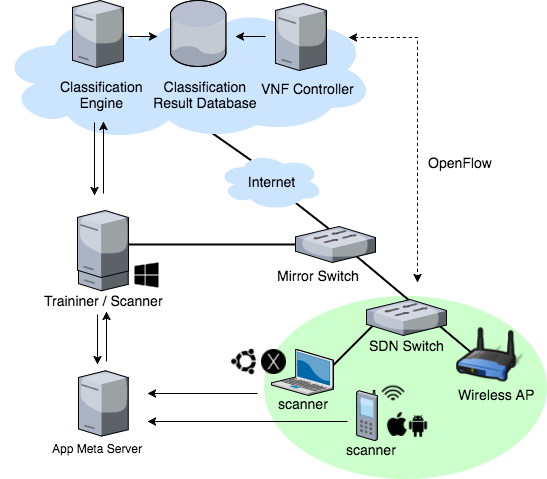

The diagram above was exported from draw.io. Its source (the exported page's mxGraphModel, read from the mxfile embedded in the PNG):
<mxGraphModel dx="1058" dy="524" grid="1" gridSize="10" guides="1" tooltips="1" connect="1" arrows="1" fold="1" page="1" pageScale="1" pageWidth="826" pageHeight="1169" background="#ffffff" math="0" shadow="0">
  <root>
    <mxCell id="0" />
    <mxCell id="1" parent="0" />
    <mxCell id="82" value="" style="line;strokeWidth=2;direction=north;html=1;shadow=0;fillColor=#CCFFCC;rotation=90;" parent="1" vertex="1">
      <mxGeometry x="344" y="234" width="16" height="176" as="geometry" />
    </mxCell>
    <mxCell id="65" value="" style="line;strokeWidth=2;direction=north;html=1;shadow=0;fillColor=#CCFFCC;rotation=125;" parent="1" vertex="1">
      <mxGeometry x="358" y="168" width="16" height="101" as="geometry" />
    </mxCell>
    <mxCell id="76" value="" style="ellipse;shape=cloud;whiteSpace=wrap;html=1;shadow=0;strokeColor=none;fillColor=#CCE5FF;" parent="1" vertex="1">
      <mxGeometry x="239" y="90" width="216" height="128" as="geometry" />
    </mxCell>
    <mxCell id="146" style="edgeStyle=orthogonalEdgeStyle;rounded=0;html=1;exitX=0.88;exitY=0.25;exitPerimeter=0;jettySize=auto;orthogonalLoop=1;dashed=1;startArrow=classic;startFill=1;" edge="1" parent="1" source="75">
      <mxGeometry relative="1" as="geometry">
        <mxPoint x="560" y="360" as="targetPoint" />
      </mxGeometry>
    </mxCell>
    <mxCell id="75" value="" style="ellipse;shape=cloud;whiteSpace=wrap;html=1;shadow=0;strokeColor=none;fillColor=#CCE5FF;" parent="1" vertex="1">
      <mxGeometry x="301" y="83" width="216" height="128" as="geometry" />
    </mxCell>
    <mxCell id="72" value="" style="line;strokeWidth=2;direction=north;html=1;shadow=0;fillColor=#CCFFCC;rotation=128;" parent="1" vertex="1">
      <mxGeometry x="431" y="219" width="16" height="124" as="geometry" />
    </mxCell>
    <mxCell id="26" value="" style="ellipse;whiteSpace=wrap;html=1;shadow=0;strokeColor=none;fillColor=#CCFFCC;" parent="1" vertex="1">
      <mxGeometry x="406" y="373" width="283" height="183" as="geometry" />
    </mxCell>
    <mxCell id="58" value="" style="line;strokeWidth=2;direction=west;html=1;shadow=0;fillColor=#CCFFCC;rotation=-140;" parent="1" vertex="1">
      <mxGeometry x="460" y="366" width="174" height="16" as="geometry" />
    </mxCell>
    <mxCell id="47" value="" style="line;strokeWidth=2;direction=west;html=1;shadow=0;fillColor=#CCFFCC;rotation=135;" parent="1" vertex="1">
      <mxGeometry x="453" y="417" width="79" height="18" as="geometry" />
    </mxCell>
    <mxCell id="16" value="" style="ellipse;shape=cloud;whiteSpace=wrap;html=1;shadow=0;strokeColor=none;fillColor=#CCE5FF;" parent="1" vertex="1">
      <mxGeometry x="143" y="91" width="216" height="128" as="geometry" />
    </mxCell>
    <mxCell id="8" value="" style="shape=image;html=1;verticalAlign=top;verticalLabelPosition=bottom;labelBackgroundColor=#ffffff;imageAspect=0;aspect=fixed;image=https://cdn4.iconfinder.com/data/icons/STROKE/networking/png/128/access_point.png;shadow=0;strokeColor=none;fillColor=#CCCCCC;" parent="1" vertex="1">
      <mxGeometry x="599" y="400" width="68" height="68" as="geometry" />
    </mxCell>
    <mxCell id="11" value="" style="verticalLabelPosition=bottom;aspect=fixed;html=1;verticalAlign=top;strokeColor=none;shape=mxgraph.citrix.switch;shadow=0;fillColor=#007FFF;" parent="1" vertex="1">
      <mxGeometry x="509" y="377" width="80" height="36" as="geometry" />
    </mxCell>
    <mxCell id="13" value="" style="verticalLabelPosition=bottom;aspect=fixed;html=1;verticalAlign=top;strokeColor=none;shape=mxgraph.citrix.cell_phone;shadow=0;fillColor=#007FFF;" parent="1" vertex="1">
      <mxGeometry x="499" y="468" width="21" height="50" as="geometry" />
    </mxCell>
    <mxCell id="19" value="" style="verticalLabelPosition=bottom;aspect=fixed;html=1;verticalAlign=top;strokeColor=none;shape=mxgraph.citrix.laptop_2;shadow=0;fillColor=#CCE5FF;" parent="1" vertex="1">
      <mxGeometry x="414" y="427" width="62" height="46" as="geometry" />
    </mxCell>
    <mxCell id="27" value="" style="shape=image;html=1;verticalAlign=top;verticalLabelPosition=bottom;labelBackgroundColor=#ffffff;imageAspect=0;aspect=fixed;image=https://cdn0.iconfinder.com/data/icons/free-daily-icon-set/512/Wireless-128.png;shadow=0;strokeColor=#D4E1F5;fillColor=#CCFFCC;" parent="1" vertex="1">
      <mxGeometry x="523" y="458" width="26" height="26" as="geometry" />
    </mxCell>
    <mxCell id="28" value="&lt;font style=&quot;font-size: 14px&quot;&gt;Mirror Switch&lt;/font&gt;" style="text;html=1;resizable=0;points=[];autosize=1;align=left;verticalAlign=top;spacingTop=-4;" parent="1" vertex="1">
      <mxGeometry x="418" y="343" width="100" height="10" as="geometry" />
    </mxCell>
    <mxCell id="29" value="&lt;font style=&quot;font-size: 14px&quot;&gt;Internet&lt;/font&gt;" style="ellipse;shape=cloud;whiteSpace=wrap;html=1;shadow=0;strokeColor=none;fillColor=#CCE5FF;" parent="1" vertex="1">
      <mxGeometry x="360" y="230" width="106" height="58" as="geometry" />
    </mxCell>
    <mxCell id="41" value="&lt;font style=&quot;font-size: 14px&quot;&gt;SDN Switch&lt;/font&gt;" style="text;html=1;resizable=0;points=[];autosize=1;align=left;verticalAlign=top;spacingTop=-4;" parent="1" vertex="1">
      <mxGeometry x="510" y="413" width="90" height="10" as="geometry" />
    </mxCell>
    <mxCell id="53" value="&lt;span style=&quot;font-size: 14px&quot;&gt;Wireless AP&lt;/span&gt;" style="text;html=1;resizable=0;points=[];autosize=1;align=left;verticalAlign=top;spacingTop=-4;" parent="1" vertex="1">
      <mxGeometry x="599" y="462" width="90" height="10" as="geometry" />
    </mxCell>
    <mxCell id="59" value="" style="verticalLabelPosition=bottom;aspect=fixed;html=1;verticalAlign=top;strokeColor=none;shape=mxgraph.citrix.switch;shadow=0;fillColor=#007FFF;" parent="1" vertex="1">
      <mxGeometry x="438" y="304" width="80" height="36" as="geometry" />
    </mxCell>
    <mxCell id="63" style="edgeStyle=none;rounded=0;html=1;exitX=0.25;exitY=0.5;exitPerimeter=0;entryX=0.25;entryY=0.5;entryPerimeter=0;jettySize=auto;orthogonalLoop=1;" parent="1" source="58" target="58" edge="1">
      <mxGeometry relative="1" as="geometry" />
    </mxCell>
    <mxCell id="67" value="" style="group" parent="1" vertex="1" connectable="0">
      <mxGeometry x="201" y="78" width="100" height="106" as="geometry" />
    </mxCell>
    <mxCell id="15" value="" style="verticalLabelPosition=bottom;aspect=fixed;html=1;verticalAlign=top;strokeColor=none;shape=mxgraph.citrix.license_server;shadow=0;fillColor=#007FFF;" parent="67" vertex="1">
      <mxGeometry x="14" width="51" height="67" as="geometry" />
    </mxCell>
    <mxCell id="33" value="&lt;div style=&quot;text-align: center&quot;&gt;&lt;span style=&quot;font-size: 14px&quot;&gt;Classification&lt;/span&gt;&lt;/div&gt;&lt;div style=&quot;text-align: center&quot;&gt;&lt;font style=&quot;font-size: 14px&quot;&gt;Engine&lt;/font&gt;&lt;/div&gt;" style="text;html=1;resizable=0;points=[];autosize=1;align=left;verticalAlign=top;spacingTop=-4;" parent="67" vertex="1">
      <mxGeometry y="76" width="100" height="30" as="geometry" />
    </mxCell>
    <mxCell id="68" value="" style="group" parent="1" vertex="1" connectable="0">
      <mxGeometry x="295" y="78" width="120" height="106" as="geometry" />
    </mxCell>
    <mxCell id="9" value="" style="verticalLabelPosition=bottom;aspect=fixed;html=1;verticalAlign=top;strokeColor=none;shape=mxgraph.citrix.database;shadow=0;fillColor=#007FFF;" parent="68" vertex="1">
      <mxGeometry x="18" width="56" height="66" as="geometry" />
    </mxCell>
    <mxCell id="34" value="&lt;div style=&quot;text-align: center&quot;&gt;&lt;span style=&quot;font-size: 14px&quot;&gt;Classification&lt;/span&gt;&lt;/div&gt;&lt;div style=&quot;text-align: center&quot;&gt;&lt;span style=&quot;font-size: 14px&quot;&gt;Result&amp;nbsp;&lt;/span&gt;&lt;span style=&quot;font-size: 14px&quot;&gt;Database&lt;/span&gt;&lt;/div&gt;" style="text;html=1;resizable=0;points=[];autosize=1;align=left;verticalAlign=top;spacingTop=-4;" parent="68" vertex="1">
      <mxGeometry x="-1" y="76" width="120" height="30" as="geometry" />
    </mxCell>
    <mxCell id="69" value="" style="group" parent="1" vertex="1" connectable="0">
      <mxGeometry x="399" y="81" width="110" height="87" as="geometry" />
    </mxCell>
    <mxCell id="22" value="" style="verticalLabelPosition=bottom;aspect=fixed;html=1;verticalAlign=top;strokeColor=none;shape=mxgraph.citrix.license_server;shadow=0;fillColor=#007FFF;" parent="69" vertex="1">
      <mxGeometry x="19" width="51" height="67" as="geometry" />
    </mxCell>
    <mxCell id="40" value="&lt;div style=&quot;text-align: center&quot;&gt;&lt;span style=&quot;font-size: 14px&quot;&gt;VNF Controller&lt;/span&gt;&lt;/div&gt;" style="text;html=1;resizable=0;points=[];autosize=1;align=left;verticalAlign=top;spacingTop=-4;" parent="69" vertex="1">
      <mxGeometry x="3" y="75" width="110" height="10" as="geometry" />
    </mxCell>
    <mxCell id="78" value="" style="group" parent="1" vertex="1" connectable="0">
      <mxGeometry x="193" y="458" width="120" height="79" as="geometry" />
    </mxCell>
    <mxCell id="87" value="" style="edgeStyle=none;rounded=0;html=1;jettySize=auto;orthogonalLoop=1;" parent="78" edge="1">
      <mxGeometry relative="1" as="geometry">
        <mxPoint x="207" y="13" as="sourcePoint" />
        <mxPoint x="97" y="13" as="targetPoint" />
      </mxGeometry>
    </mxCell>
    <mxCell id="106" value="" style="edgeStyle=none;rounded=0;html=1;jettySize=auto;orthogonalLoop=1;" parent="78" edge="1">
      <mxGeometry relative="1" as="geometry">
        <mxPoint x="56" y="-19" as="sourcePoint" />
        <mxPoint x="56" y="-69" as="targetPoint" />
      </mxGeometry>
    </mxCell>
    <mxCell id="25" value="" style="verticalLabelPosition=bottom;aspect=fixed;html=1;verticalAlign=top;strokeColor=none;shape=mxgraph.citrix.license_server;shadow=0;fillColor=#007FFF;" parent="78" vertex="1">
      <mxGeometry x="28" y="-9.753086419753087" width="49.74074074074074" height="65.34567901234568" as="geometry" />
    </mxCell>
    <mxCell id="105" value="" style="verticalLabelPosition=bottom;aspect=fixed;html=1;verticalAlign=top;strokeColor=none;shape=mxgraph.citrix.license_server;shadow=0;fillColor=#007FFF;" parent="78" vertex="1">
      <mxGeometry x="27.999999999999996" y="-155.09876543209876" width="49.74074074074074" height="65.34567901234568" as="geometry" />
    </mxCell>
    <mxCell id="32" value="&lt;span&gt;App Meta Server&lt;/span&gt;&lt;br&gt;" style="text;html=1;resizable=0;points=[];autosize=1;align=left;verticalAlign=top;spacingTop=-4;" parent="78" vertex="1">
      <mxGeometry y="59.49382716049383" width="120" height="10" as="geometry" />
    </mxCell>
    <mxCell id="84" value="" style="group" parent="1" vertex="1" connectable="0">
      <mxGeometry x="200" y="281" width="154" height="124" as="geometry" />
    </mxCell>
    <mxCell id="31" value="&lt;font style=&quot;font-size: 14px&quot;&gt;Traininer / Scanner&lt;/font&gt;" style="text;html=1;resizable=0;points=[];autosize=1;align=left;verticalAlign=top;spacingTop=-4;" parent="84" vertex="1">
      <mxGeometry x="-15" y="87" width="130" height="10" as="geometry" />
    </mxCell>
    <mxCell id="117" value="" style="shadow=0;dashed=0;strokeColor=none;html=1;shape=mxgraph.mscae.other.windows;fillColor=#000000;" vertex="1" parent="84">
      <mxGeometry x="77" y="59" width="24" height="25" as="geometry" />
    </mxCell>
    <mxCell id="88" value="" style="edgeStyle=none;rounded=0;html=1;jettySize=auto;orthogonalLoop=1;" parent="1" edge="1">
      <mxGeometry x="283" y="499" as="geometry">
        <mxPoint x="490" y="499" as="sourcePoint" />
        <mxPoint x="290" y="499" as="targetPoint" />
      </mxGeometry>
    </mxCell>
    <mxCell id="24" value="" style="verticalLabelPosition=bottom;aspect=fixed;html=1;verticalAlign=top;strokeColor=none;shape=mxgraph.citrix.license_server;shadow=0;fillColor=#007FFF;" parent="1" vertex="1">
      <mxGeometry x="220" y="288" width="51" height="67" as="geometry" />
    </mxCell>
    <mxCell id="95" style="rounded=0;html=1;jettySize=auto;orthogonalLoop=1;" parent="1" edge="1">
      <mxGeometry relative="1" as="geometry">
        <mxPoint x="240" y="442" as="targetPoint" />
        <mxPoint x="240" y="392" as="sourcePoint" />
      </mxGeometry>
    </mxCell>
    <mxCell id="98" value="&lt;font style=&quot;font-size: 14px&quot;&gt;scanner&lt;/font&gt;" style="text;html=1;resizable=0;points=[];autosize=1;align=left;verticalAlign=top;spacingTop=-4;" parent="1" vertex="1">
      <mxGeometry x="487" y="517" width="70" height="10" as="geometry" />
    </mxCell>
    <mxCell id="99" value="&lt;font style=&quot;font-size: 14px&quot;&gt;scanner&lt;/font&gt;" style="text;html=1;resizable=0;points=[];autosize=1;align=left;verticalAlign=top;spacingTop=-4;" parent="1" vertex="1">
      <mxGeometry x="419" y="471" width="70" height="10" as="geometry" />
    </mxCell>
    <mxCell id="110" value="" style="edgeStyle=none;rounded=0;html=1;jettySize=auto;orthogonalLoop=1;" parent="1" edge="1">
      <mxGeometry x="246" y="203" as="geometry">
        <mxPoint x="246" y="271" as="sourcePoint" />
        <mxPoint x="246" y="199" as="targetPoint" />
      </mxGeometry>
    </mxCell>
    <mxCell id="112" style="rounded=0;html=1;jettySize=auto;orthogonalLoop=1;" parent="1" edge="1">
      <mxGeometry x="237" y="205" as="geometry">
        <mxPoint x="237" y="273" as="targetPoint" />
        <mxPoint x="237" y="200" as="sourcePoint" />
      </mxGeometry>
    </mxCell>
    <mxCell id="114" value="" style="edgeStyle=none;rounded=0;html=1;jettySize=auto;orthogonalLoop=1;exitX=1.098;exitY=0.542;exitPerimeter=0;" parent="1" edge="1" source="15">
      <mxGeometry relative="1" as="geometry">
        <mxPoint x="280" y="114" as="sourcePoint" />
        <mxPoint x="300" y="114" as="targetPoint" />
      </mxGeometry>
    </mxCell>
    <mxCell id="116" value="" style="edgeStyle=none;rounded=0;html=1;jettySize=auto;orthogonalLoop=1;" parent="1" edge="1">
      <mxGeometry relative="1" as="geometry">
        <mxPoint x="408" y="114" as="sourcePoint" />
        <mxPoint x="378" y="114" as="targetPoint" />
      </mxGeometry>
    </mxCell>
    <mxCell id="121" value="" style="shape=image;html=1;verticalAlign=top;verticalLabelPosition=bottom;labelBackgroundColor=#ffffff;imageAspect=0;aspect=fixed;image=https://cdn1.iconfinder.com/data/icons/system-black-circles/512/mac_os_X-128.png;shadow=0;strokeColor=#D4E1F5;fillColor=#CCFFCC;" vertex="1" parent="1">
      <mxGeometry x="404" y="427" width="25" height="25" as="geometry" />
    </mxCell>
    <mxCell id="131" value="" style="shape=image;html=1;verticalAlign=top;verticalLabelPosition=bottom;labelBackgroundColor=#ffffff;imageAspect=0;aspect=fixed;image=https://cdn2.iconfinder.com/data/icons/well-known-1/1024/Apple-128.png;shadow=0;strokeColor=#000000;fillColor=#000000;" vertex="1" parent="1">
      <mxGeometry x="528" y="490" width="24" height="24" as="geometry" />
    </mxCell>
    <mxCell id="138" value="" style="shape=image;html=1;verticalAlign=top;verticalLabelPosition=bottom;labelBackgroundColor=#ffffff;imageAspect=0;aspect=fixed;image=https://cdn2.iconfinder.com/data/icons/well-known-1/1024/Android-128.png;shadow=0;strokeColor=#000000;fillColor=#000000;" vertex="1" parent="1">
      <mxGeometry x="550" y="493" width="22" height="22" as="geometry" />
    </mxCell>
    <mxCell id="140" value="" style="shape=image;html=1;verticalAlign=top;verticalLabelPosition=bottom;labelBackgroundColor=#ffffff;imageAspect=0;aspect=fixed;image=https://cdn4.iconfinder.com/data/icons/proglyphs-free/512/Ubuntu-128.png;shadow=0;strokeColor=#000000;fillColor=#000000;" vertex="1" parent="1">
      <mxGeometry x="371" y="424" width="31" height="31" as="geometry" />
    </mxCell>
    <mxCell id="147" value="&lt;font style=&quot;font-size: 14px&quot;&gt;OpenFlow&lt;/font&gt;" style="text;html=1;resizable=0;points=[];autosize=1;align=left;verticalAlign=top;spacingTop=-4;" vertex="1" parent="1">
      <mxGeometry x="569" y="230" width="80" height="10" as="geometry" />
    </mxCell>
  </root>
</mxGraphModel>